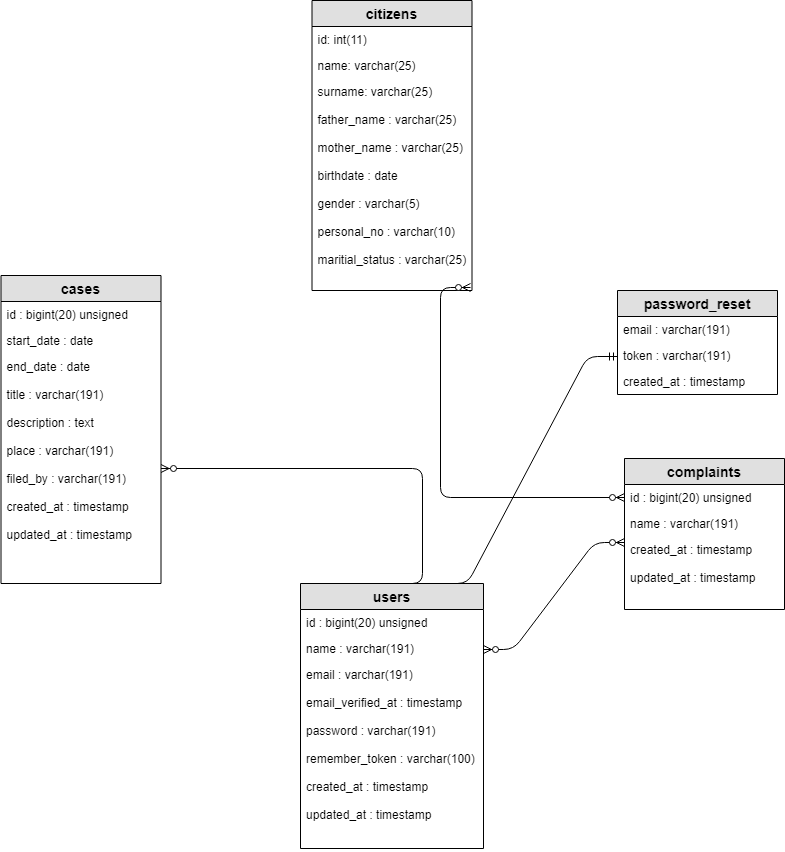

The diagram above was exported from draw.io. Its source (the exported page's mxGraphModel, read from the mxfile embedded in the PNG):
<mxGraphModel dx="1410" dy="582" grid="0" gridSize="10" guides="1" tooltips="1" connect="1" arrows="1" fold="1" page="0" pageScale="1" pageWidth="850" pageHeight="1100" math="0" shadow="0">
  <root>
    <mxCell id="0" />
    <mxCell id="1" parent="0" />
    <mxCell id="gMoL793JkL9kivK-5NMy-1" value="citizens" style="swimlane;fontStyle=1;childLayout=stackLayout;horizontal=1;startSize=26;fillColor=#e0e0e0;horizontalStack=0;resizeParent=1;resizeParentMax=0;resizeLast=0;collapsible=1;marginBottom=0;swimlaneFillColor=#ffffff;align=center;fontSize=14;" vertex="1" parent="1">
      <mxGeometry x="61.5" y="35" width="160" height="290" as="geometry" />
    </mxCell>
    <mxCell id="gMoL793JkL9kivK-5NMy-2" value="id: int(11)&#10;&#10;" style="text;strokeColor=none;fillColor=none;spacingLeft=4;spacingRight=4;overflow=hidden;rotatable=0;points=[[0,0.5],[1,0.5]];portConstraint=eastwest;fontSize=12;" vertex="1" parent="gMoL793JkL9kivK-5NMy-1">
      <mxGeometry y="26" width="160" height="26" as="geometry" />
    </mxCell>
    <mxCell id="gMoL793JkL9kivK-5NMy-3" value="name: varchar(25)" style="text;strokeColor=none;fillColor=none;spacingLeft=4;spacingRight=4;overflow=hidden;rotatable=0;points=[[0,0.5],[1,0.5]];portConstraint=eastwest;fontSize=12;" vertex="1" parent="gMoL793JkL9kivK-5NMy-1">
      <mxGeometry y="52" width="160" height="26" as="geometry" />
    </mxCell>
    <mxCell id="gMoL793JkL9kivK-5NMy-4" value="surname: varchar(25)&#10;&#10;father_name : varchar(25)&#10;&#10;mother_name : varchar(25)&#10;&#10;birthdate : date&#10;&#10;gender : varchar(5)&#10;&#10;personal_no : varchar(10)&#10;&#10;maritial_status : varchar(25)&#10;" style="text;strokeColor=none;fillColor=none;spacingLeft=4;spacingRight=4;overflow=hidden;rotatable=0;points=[[0,0.5],[1,0.5]];portConstraint=eastwest;fontSize=12;" vertex="1" parent="gMoL793JkL9kivK-5NMy-1">
      <mxGeometry y="78" width="160" height="212" as="geometry" />
    </mxCell>
    <mxCell id="gMoL793JkL9kivK-5NMy-5" value="password_reset" style="swimlane;fontStyle=1;childLayout=stackLayout;horizontal=1;startSize=26;fillColor=#e0e0e0;horizontalStack=0;resizeParent=1;resizeParentMax=0;resizeLast=0;collapsible=1;marginBottom=0;swimlaneFillColor=#ffffff;align=center;fontSize=14;" vertex="1" parent="1">
      <mxGeometry x="367" y="325" width="160" height="104" as="geometry" />
    </mxCell>
    <mxCell id="gMoL793JkL9kivK-5NMy-6" value="email : varchar(191)" style="text;strokeColor=none;fillColor=none;spacingLeft=4;spacingRight=4;overflow=hidden;rotatable=0;points=[[0,0.5],[1,0.5]];portConstraint=eastwest;fontSize=12;" vertex="1" parent="gMoL793JkL9kivK-5NMy-5">
      <mxGeometry y="26" width="160" height="26" as="geometry" />
    </mxCell>
    <mxCell id="gMoL793JkL9kivK-5NMy-7" value="token : varchar(191)" style="text;strokeColor=none;fillColor=none;spacingLeft=4;spacingRight=4;overflow=hidden;rotatable=0;points=[[0,0.5],[1,0.5]];portConstraint=eastwest;fontSize=12;" vertex="1" parent="gMoL793JkL9kivK-5NMy-5">
      <mxGeometry y="52" width="160" height="26" as="geometry" />
    </mxCell>
    <mxCell id="gMoL793JkL9kivK-5NMy-8" value="created_at : timestamp&#10;" style="text;strokeColor=none;fillColor=none;spacingLeft=4;spacingRight=4;overflow=hidden;rotatable=0;points=[[0,0.5],[1,0.5]];portConstraint=eastwest;fontSize=12;" vertex="1" parent="gMoL793JkL9kivK-5NMy-5">
      <mxGeometry y="78" width="160" height="26" as="geometry" />
    </mxCell>
    <mxCell id="gMoL793JkL9kivK-5NMy-9" value="cases" style="swimlane;fontStyle=1;childLayout=stackLayout;horizontal=1;startSize=26;fillColor=#e0e0e0;horizontalStack=0;resizeParent=1;resizeParentMax=0;resizeLast=0;collapsible=1;marginBottom=0;swimlaneFillColor=#ffffff;align=center;fontSize=14;" vertex="1" parent="1">
      <mxGeometry x="-249.5" y="310" width="160" height="308" as="geometry" />
    </mxCell>
    <mxCell id="gMoL793JkL9kivK-5NMy-10" value="id : bigint(20) unsigned" style="text;strokeColor=none;fillColor=none;spacingLeft=4;spacingRight=4;overflow=hidden;rotatable=0;points=[[0,0.5],[1,0.5]];portConstraint=eastwest;fontSize=12;" vertex="1" parent="gMoL793JkL9kivK-5NMy-9">
      <mxGeometry y="26" width="160" height="26" as="geometry" />
    </mxCell>
    <mxCell id="gMoL793JkL9kivK-5NMy-11" value="start_date : date" style="text;strokeColor=none;fillColor=none;spacingLeft=4;spacingRight=4;overflow=hidden;rotatable=0;points=[[0,0.5],[1,0.5]];portConstraint=eastwest;fontSize=12;" vertex="1" parent="gMoL793JkL9kivK-5NMy-9">
      <mxGeometry y="52" width="160" height="26" as="geometry" />
    </mxCell>
    <mxCell id="gMoL793JkL9kivK-5NMy-12" value="end_date : date&#10;&#10;title : varchar(191)&#10;&#10;description : text&#10;&#10;place : varchar(191)&#10;&#10;filed_by : varchar(191)&#10;&#10;created_at : timestamp&#10;&#10;updated_at : timestamp&#10;" style="text;strokeColor=none;fillColor=none;spacingLeft=4;spacingRight=4;overflow=hidden;rotatable=0;points=[[0,0.5],[1,0.5]];portConstraint=eastwest;fontSize=12;" vertex="1" parent="gMoL793JkL9kivK-5NMy-9">
      <mxGeometry y="78" width="160" height="230" as="geometry" />
    </mxCell>
    <mxCell id="gMoL793JkL9kivK-5NMy-13" value="complaints" style="swimlane;fontStyle=1;childLayout=stackLayout;horizontal=1;startSize=26;fillColor=#e0e0e0;horizontalStack=0;resizeParent=1;resizeParentMax=0;resizeLast=0;collapsible=1;marginBottom=0;swimlaneFillColor=#ffffff;align=center;fontSize=14;" vertex="1" parent="1">
      <mxGeometry x="374" y="493" width="160" height="151" as="geometry" />
    </mxCell>
    <mxCell id="gMoL793JkL9kivK-5NMy-14" value="id : bigint(20) unsigned" style="text;strokeColor=none;fillColor=none;spacingLeft=4;spacingRight=4;overflow=hidden;rotatable=0;points=[[0,0.5],[1,0.5]];portConstraint=eastwest;fontSize=12;" vertex="1" parent="gMoL793JkL9kivK-5NMy-13">
      <mxGeometry y="26" width="160" height="26" as="geometry" />
    </mxCell>
    <mxCell id="gMoL793JkL9kivK-5NMy-15" value="name : varchar(191)" style="text;strokeColor=none;fillColor=none;spacingLeft=4;spacingRight=4;overflow=hidden;rotatable=0;points=[[0,0.5],[1,0.5]];portConstraint=eastwest;fontSize=12;" vertex="1" parent="gMoL793JkL9kivK-5NMy-13">
      <mxGeometry y="52" width="160" height="26" as="geometry" />
    </mxCell>
    <mxCell id="gMoL793JkL9kivK-5NMy-16" value="created_at : timestamp&#10;&#10;updated_at : timestamp&#10;&#10;" style="text;strokeColor=none;fillColor=none;spacingLeft=4;spacingRight=4;overflow=hidden;rotatable=0;points=[[0,0.5],[1,0.5]];portConstraint=eastwest;fontSize=12;" vertex="1" parent="gMoL793JkL9kivK-5NMy-13">
      <mxGeometry y="78" width="160" height="73" as="geometry" />
    </mxCell>
    <mxCell id="gMoL793JkL9kivK-5NMy-21" value="users" style="swimlane;fontStyle=1;childLayout=stackLayout;horizontal=1;startSize=26;fillColor=#e0e0e0;horizontalStack=0;resizeParent=1;resizeParentMax=0;resizeLast=0;collapsible=1;marginBottom=0;swimlaneFillColor=#ffffff;align=center;fontSize=14;" vertex="1" parent="1">
      <mxGeometry x="50" y="618" width="183" height="265" as="geometry" />
    </mxCell>
    <mxCell id="gMoL793JkL9kivK-5NMy-22" value="id : bigint(20) unsigned" style="text;strokeColor=none;fillColor=none;spacingLeft=4;spacingRight=4;overflow=hidden;rotatable=0;points=[[0,0.5],[1,0.5]];portConstraint=eastwest;fontSize=12;" vertex="1" parent="gMoL793JkL9kivK-5NMy-21">
      <mxGeometry y="26" width="183" height="26" as="geometry" />
    </mxCell>
    <mxCell id="gMoL793JkL9kivK-5NMy-23" value="name : varchar(191)" style="text;strokeColor=none;fillColor=none;spacingLeft=4;spacingRight=4;overflow=hidden;rotatable=0;points=[[0,0.5],[1,0.5]];portConstraint=eastwest;fontSize=12;" vertex="1" parent="gMoL793JkL9kivK-5NMy-21">
      <mxGeometry y="52" width="183" height="26" as="geometry" />
    </mxCell>
    <mxCell id="gMoL793JkL9kivK-5NMy-24" value="email : varchar(191)&#10;&#10;email_verified_at : timestamp&#10;&#10;password : varchar(191)&#10;&#10;remember_token : varchar(100)&#10;&#10;created_at : timestamp&#10;&#10;updated_at : timestamp&#10;" style="text;strokeColor=none;fillColor=none;spacingLeft=4;spacingRight=4;overflow=hidden;rotatable=0;points=[[0,0.5],[1,0.5]];portConstraint=eastwest;fontSize=12;" vertex="1" parent="gMoL793JkL9kivK-5NMy-21">
      <mxGeometry y="78" width="183" height="187" as="geometry" />
    </mxCell>
    <mxCell id="gMoL793JkL9kivK-5NMy-25" value="" style="edgeStyle=entityRelationEdgeStyle;fontSize=12;html=1;endArrow=ERzeroToMany;endFill=1;exitX=0.5;exitY=0;exitDx=0;exitDy=0;" edge="1" parent="1" source="gMoL793JkL9kivK-5NMy-21" target="gMoL793JkL9kivK-5NMy-12">
      <mxGeometry width="100" height="100" relative="1" as="geometry">
        <mxPoint y="582" as="sourcePoint" />
        <mxPoint x="100" y="482" as="targetPoint" />
      </mxGeometry>
    </mxCell>
    <mxCell id="gMoL793JkL9kivK-5NMy-26" value="" style="edgeStyle=entityRelationEdgeStyle;fontSize=12;html=1;endArrow=ERzeroToMany;endFill=1;startArrow=ERzeroToMany;exitX=1;exitY=0.25;exitDx=0;exitDy=0;entryX=0;entryY=0.088;entryDx=0;entryDy=0;entryPerimeter=0;" edge="1" parent="1" source="gMoL793JkL9kivK-5NMy-21" target="gMoL793JkL9kivK-5NMy-16">
      <mxGeometry width="100" height="100" relative="1" as="geometry">
        <mxPoint x="260.5" y="678" as="sourcePoint" />
        <mxPoint x="360.5" y="578" as="targetPoint" />
      </mxGeometry>
    </mxCell>
    <mxCell id="gMoL793JkL9kivK-5NMy-27" value="" style="edgeStyle=entityRelationEdgeStyle;fontSize=12;html=1;endArrow=ERmandOne;exitX=0.75;exitY=0;exitDx=0;exitDy=0;" edge="1" parent="1" source="gMoL793JkL9kivK-5NMy-21">
      <mxGeometry width="100" height="100" relative="1" as="geometry">
        <mxPoint x="194" y="571" as="sourcePoint" />
        <mxPoint x="367" y="391" as="targetPoint" />
      </mxGeometry>
    </mxCell>
    <mxCell id="gMoL793JkL9kivK-5NMy-28" value="" style="edgeStyle=entityRelationEdgeStyle;fontSize=12;html=1;endArrow=ERzeroToMany;endFill=1;startArrow=ERzeroToMany;entryX=0.988;entryY=0.987;entryDx=0;entryDy=0;entryPerimeter=0;" edge="1" parent="1" source="gMoL793JkL9kivK-5NMy-14" target="gMoL793JkL9kivK-5NMy-4">
      <mxGeometry width="100" height="100" relative="1" as="geometry">
        <mxPoint x="149" y="488" as="sourcePoint" />
        <mxPoint x="249" y="388" as="targetPoint" />
      </mxGeometry>
    </mxCell>
  </root>
</mxGraphModel>